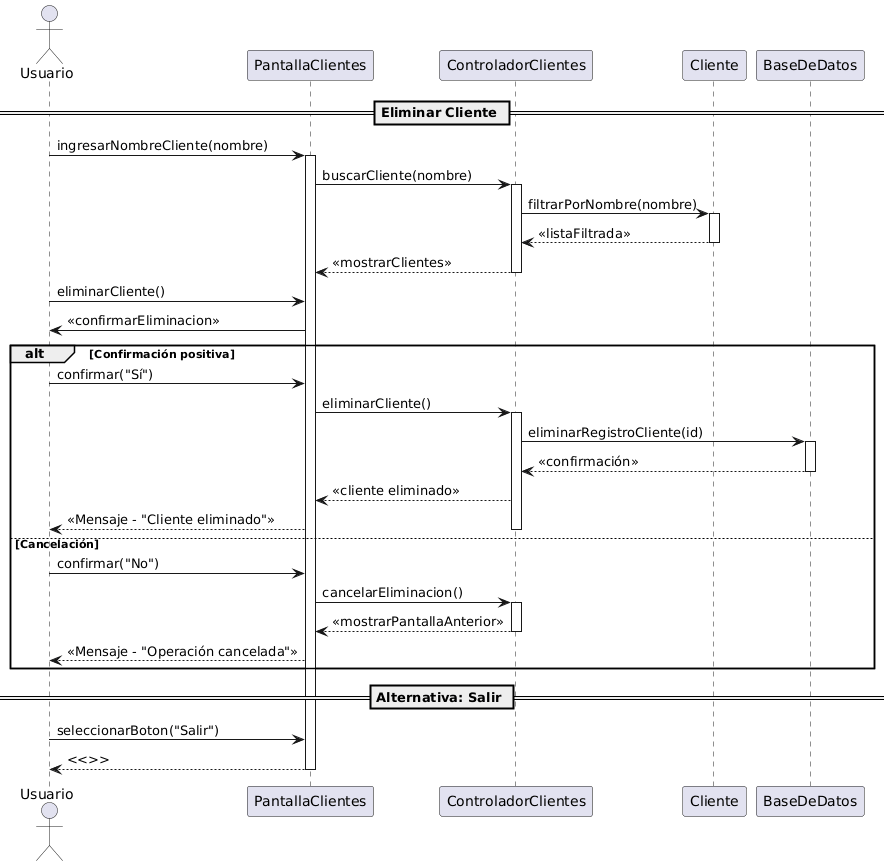

The diagram above was rendered by PlantUML. Its source (embedded in the PNG):
@startuml
actor Usuario

== Eliminar Cliente ==

Usuario -> PantallaClientes : ingresarNombreCliente(nombre)
activate PantallaClientes

PantallaClientes -> ControladorClientes : buscarCliente(nombre)
activate ControladorClientes

ControladorClientes -> Cliente : filtrarPorNombre(nombre)
activate Cliente
Cliente --> ControladorClientes : <<listaFiltrada>>
deactivate Cliente

ControladorClientes --> PantallaClientes : <<mostrarClientes>>
deactivate ControladorClientes

Usuario -> PantallaClientes : eliminarCliente()
PantallaClientes -> Usuario : <<confirmarEliminacion>>

alt Confirmación positiva
    Usuario -> PantallaClientes : confirmar("Sí")
    PantallaClientes -> ControladorClientes : eliminarCliente()
    activate ControladorClientes

    ControladorClientes -> BaseDeDatos : eliminarRegistroCliente(id)
    activate BaseDeDatos
    BaseDeDatos --> ControladorClientes : <<confirmación>>
    deactivate BaseDeDatos
    
    ControladorClientes --> PantallaClientes : <<cliente eliminado>>
    PantallaClientes --> Usuario : <<Mensaje - "Cliente eliminado">>
    deactivate ControladorClientes

else Cancelación
    Usuario -> PantallaClientes : confirmar("No")
    PantallaClientes -> ControladorClientes : cancelarEliminacion()
    activate ControladorClientes

    ControladorClientes --> PantallaClientes : <<mostrarPantallaAnterior>>
    deactivate ControladorClientes
    PantallaClientes --> Usuario : <<Mensaje - "Operación cancelada">>
end

== Alternativa: Salir ==
Usuario -> PantallaClientes : seleccionarBoton("Salir")
PantallaClientes --> Usuario : <<>>
deactivate PantallaClientes
@enduml